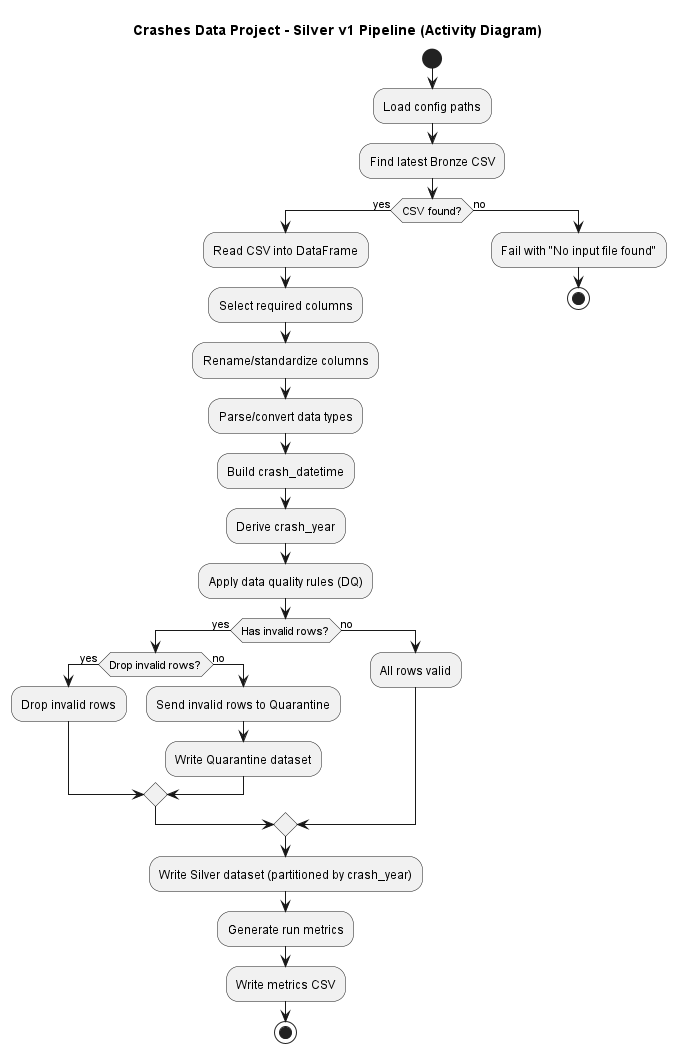

The diagram above was rendered by PlantUML. Its source (embedded in the PNG):
@startuml
title Crashes Data Project - Silver v1 Pipeline (Activity Diagram)

start

:Load config paths;
:Find latest Bronze CSV;

if (CSV found?) then (yes)
  :Read CSV into DataFrame;

  :Select required columns;
  :Rename/standardize columns;
  :Parse/convert data types;

  :Build crash_datetime;
  :Derive crash_year;

  :Apply data quality rules (DQ);

 if (Has invalid rows?) then (yes)

  if (Drop invalid rows?) then (yes)
    :Drop invalid rows;
  else (no)
    :Send invalid rows to Quarantine;
    :Write Quarantine dataset;
  endif

else (no)
  :All rows valid;
endif

  :Write Silver dataset (partitioned by crash_year);
  :Generate run metrics;
  :Write metrics CSV;

  stop
else (no)
  :Fail with "No input file found";
  stop
endif

@enduml